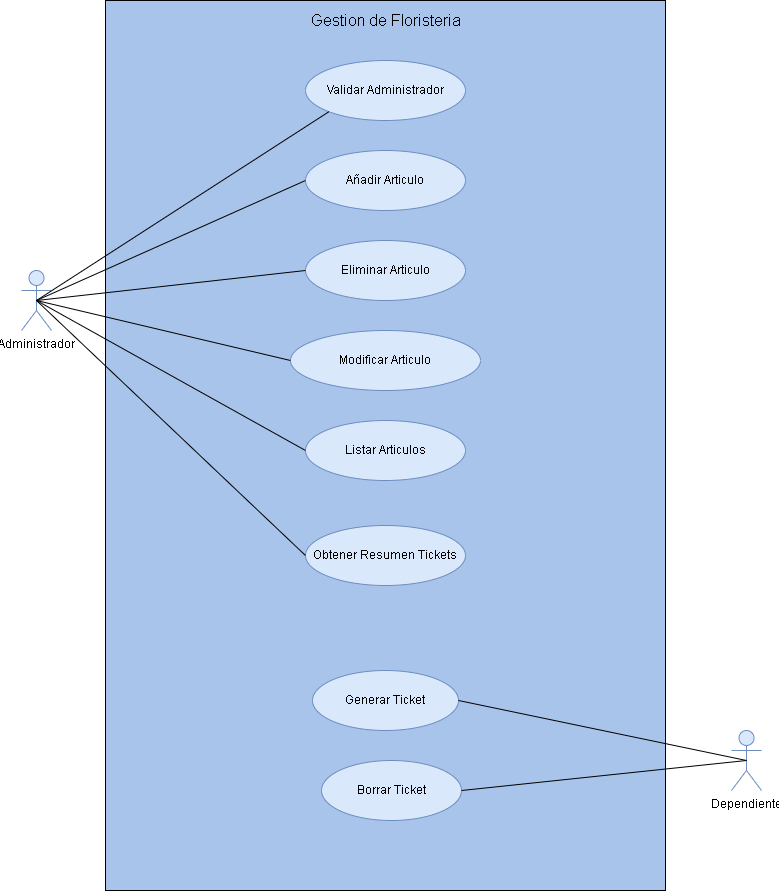

The diagram above was exported from draw.io. Its source (the exported page's mxGraphModel, read from the mxfile embedded in the PNG):
<mxGraphModel dx="1038" dy="600" grid="1" gridSize="10" guides="1" tooltips="1" connect="1" arrows="1" fold="1" page="1" pageScale="1" pageWidth="827" pageHeight="1169" math="0" shadow="0">
  <root>
    <mxCell id="0" />
    <mxCell id="1" parent="0" />
    <mxCell id="wDTvNnLwfcfeCznU4bqj-1" value="" style="rounded=0;whiteSpace=wrap;html=1;fillColor=#A9C4EB;" vertex="1" parent="1">
      <mxGeometry x="134" y="10" width="560" height="890" as="geometry" />
    </mxCell>
    <mxCell id="wDTvNnLwfcfeCznU4bqj-3" value="Administrador" style="shape=umlActor;verticalLabelPosition=bottom;verticalAlign=top;html=1;fillColor=#dae8fc;strokeColor=#6c8ebf;" vertex="1" parent="1">
      <mxGeometry x="50" y="280" width="30" height="60" as="geometry" />
    </mxCell>
    <mxCell id="wDTvNnLwfcfeCznU4bqj-4" value="Dependiente" style="shape=umlActor;verticalLabelPosition=bottom;verticalAlign=top;html=1;fillColor=#dae8fc;strokeColor=#6c8ebf;" vertex="1" parent="1">
      <mxGeometry x="760" y="740" width="30" height="60" as="geometry" />
    </mxCell>
    <mxCell id="wDTvNnLwfcfeCznU4bqj-8" value="Validar Administrador" style="ellipse;whiteSpace=wrap;html=1;fillColor=#dae8fc;strokeColor=#6c8ebf;" vertex="1" parent="1">
      <mxGeometry x="334" y="70" width="160" height="60" as="geometry" />
    </mxCell>
    <mxCell id="wDTvNnLwfcfeCznU4bqj-10" value="Añadir Articulo" style="ellipse;whiteSpace=wrap;html=1;fillColor=#dae8fc;strokeColor=#6c8ebf;" vertex="1" parent="1">
      <mxGeometry x="334" y="160" width="160" height="60" as="geometry" />
    </mxCell>
    <mxCell id="wDTvNnLwfcfeCznU4bqj-11" value="Eliminar Articulo" style="ellipse;whiteSpace=wrap;html=1;fillColor=#dae8fc;strokeColor=#6c8ebf;" vertex="1" parent="1">
      <mxGeometry x="334" y="250" width="160" height="60" as="geometry" />
    </mxCell>
    <mxCell id="wDTvNnLwfcfeCznU4bqj-12" value="Modificar Articulo" style="ellipse;whiteSpace=wrap;html=1;fillColor=#dae8fc;strokeColor=#6c8ebf;" vertex="1" parent="1">
      <mxGeometry x="319" y="340" width="190" height="60" as="geometry" />
    </mxCell>
    <mxCell id="wDTvNnLwfcfeCznU4bqj-13" value="Listar Articulos" style="ellipse;whiteSpace=wrap;html=1;fillColor=#dae8fc;strokeColor=#6c8ebf;" vertex="1" parent="1">
      <mxGeometry x="334" y="430" width="160" height="60" as="geometry" />
    </mxCell>
    <mxCell id="wDTvNnLwfcfeCznU4bqj-14" value="Obtener Resumen Tickets" style="ellipse;whiteSpace=wrap;html=1;fillColor=#dae8fc;strokeColor=#6c8ebf;" vertex="1" parent="1">
      <mxGeometry x="334" y="535" width="160" height="60" as="geometry" />
    </mxCell>
    <mxCell id="wDTvNnLwfcfeCznU4bqj-15" value="" style="endArrow=none;html=1;rounded=0;entryX=0;entryY=1;entryDx=0;entryDy=0;exitX=0.5;exitY=0.5;exitDx=0;exitDy=0;exitPerimeter=0;" edge="1" parent="1" source="wDTvNnLwfcfeCznU4bqj-3" target="wDTvNnLwfcfeCznU4bqj-8">
      <mxGeometry width="50" height="50" relative="1" as="geometry">
        <mxPoint x="390" y="250" as="sourcePoint" />
        <mxPoint x="440" y="200" as="targetPoint" />
      </mxGeometry>
    </mxCell>
    <mxCell id="wDTvNnLwfcfeCznU4bqj-16" value="" style="endArrow=none;html=1;rounded=0;entryX=0;entryY=0.5;entryDx=0;entryDy=0;exitX=0.5;exitY=0.5;exitDx=0;exitDy=0;exitPerimeter=0;" edge="1" parent="1" source="wDTvNnLwfcfeCznU4bqj-3" target="wDTvNnLwfcfeCznU4bqj-10">
      <mxGeometry width="50" height="50" relative="1" as="geometry">
        <mxPoint x="390" y="250" as="sourcePoint" />
        <mxPoint x="440" y="200" as="targetPoint" />
      </mxGeometry>
    </mxCell>
    <mxCell id="wDTvNnLwfcfeCznU4bqj-17" value="" style="endArrow=none;html=1;rounded=0;exitX=0.5;exitY=0.5;exitDx=0;exitDy=0;exitPerimeter=0;entryX=0;entryY=0.5;entryDx=0;entryDy=0;" edge="1" parent="1" source="wDTvNnLwfcfeCznU4bqj-3" target="wDTvNnLwfcfeCznU4bqj-11">
      <mxGeometry width="50" height="50" relative="1" as="geometry">
        <mxPoint x="390" y="330" as="sourcePoint" />
        <mxPoint x="440" y="280" as="targetPoint" />
      </mxGeometry>
    </mxCell>
    <mxCell id="wDTvNnLwfcfeCznU4bqj-18" value="" style="endArrow=none;html=1;rounded=0;entryX=0;entryY=0.5;entryDx=0;entryDy=0;exitX=0.5;exitY=0.5;exitDx=0;exitDy=0;exitPerimeter=0;" edge="1" parent="1" source="wDTvNnLwfcfeCznU4bqj-3" target="wDTvNnLwfcfeCznU4bqj-12">
      <mxGeometry width="50" height="50" relative="1" as="geometry">
        <mxPoint x="390" y="330" as="sourcePoint" />
        <mxPoint x="440" y="280" as="targetPoint" />
      </mxGeometry>
    </mxCell>
    <mxCell id="wDTvNnLwfcfeCznU4bqj-19" value="" style="endArrow=none;html=1;rounded=0;entryX=0;entryY=0.5;entryDx=0;entryDy=0;exitX=0.5;exitY=0.5;exitDx=0;exitDy=0;exitPerimeter=0;" edge="1" parent="1" source="wDTvNnLwfcfeCznU4bqj-3" target="wDTvNnLwfcfeCznU4bqj-13">
      <mxGeometry width="50" height="50" relative="1" as="geometry">
        <mxPoint x="390" y="330" as="sourcePoint" />
        <mxPoint x="440" y="280" as="targetPoint" />
      </mxGeometry>
    </mxCell>
    <mxCell id="wDTvNnLwfcfeCznU4bqj-20" value="" style="endArrow=none;html=1;rounded=0;exitX=0.5;exitY=0.5;exitDx=0;exitDy=0;exitPerimeter=0;entryX=0;entryY=0.5;entryDx=0;entryDy=0;" edge="1" parent="1" source="wDTvNnLwfcfeCznU4bqj-3" target="wDTvNnLwfcfeCznU4bqj-14">
      <mxGeometry width="50" height="50" relative="1" as="geometry">
        <mxPoint x="390" y="490" as="sourcePoint" />
        <mxPoint x="440" y="440" as="targetPoint" />
      </mxGeometry>
    </mxCell>
    <mxCell id="wDTvNnLwfcfeCznU4bqj-21" value="Generar Ticket" style="ellipse;whiteSpace=wrap;html=1;fillColor=#dae8fc;strokeColor=#6c8ebf;" vertex="1" parent="1">
      <mxGeometry x="341" y="680" width="146" height="60" as="geometry" />
    </mxCell>
    <mxCell id="wDTvNnLwfcfeCznU4bqj-22" value="Borrar Ticket" style="ellipse;whiteSpace=wrap;html=1;fillColor=#dae8fc;strokeColor=#6c8ebf;" vertex="1" parent="1">
      <mxGeometry x="350" y="770" width="140" height="60" as="geometry" />
    </mxCell>
    <mxCell id="wDTvNnLwfcfeCznU4bqj-23" value="" style="endArrow=none;html=1;rounded=0;entryX=0.5;entryY=0.5;entryDx=0;entryDy=0;entryPerimeter=0;exitX=1;exitY=0.5;exitDx=0;exitDy=0;" edge="1" parent="1" source="wDTvNnLwfcfeCznU4bqj-21" target="wDTvNnLwfcfeCznU4bqj-4">
      <mxGeometry width="50" height="50" relative="1" as="geometry">
        <mxPoint x="390" y="570" as="sourcePoint" />
        <mxPoint x="440" y="520" as="targetPoint" />
      </mxGeometry>
    </mxCell>
    <mxCell id="wDTvNnLwfcfeCznU4bqj-24" value="" style="endArrow=none;html=1;rounded=0;exitX=0.5;exitY=0.5;exitDx=0;exitDy=0;exitPerimeter=0;entryX=1;entryY=0.5;entryDx=0;entryDy=0;" edge="1" parent="1" source="wDTvNnLwfcfeCznU4bqj-4" target="wDTvNnLwfcfeCznU4bqj-22">
      <mxGeometry width="50" height="50" relative="1" as="geometry">
        <mxPoint x="390" y="570" as="sourcePoint" />
        <mxPoint x="440" y="520" as="targetPoint" />
      </mxGeometry>
    </mxCell>
    <mxCell id="wDTvNnLwfcfeCznU4bqj-25" value="&lt;font style=&quot;font-size: 16px;&quot;&gt;Gestion de Floristeria&lt;/font&gt;" style="text;html=1;align=center;verticalAlign=middle;resizable=0;points=[];autosize=1;strokeColor=none;fillColor=none;" vertex="1" parent="1">
      <mxGeometry x="329" y="20" width="170" height="20" as="geometry" />
    </mxCell>
  </root>
</mxGraphModel>